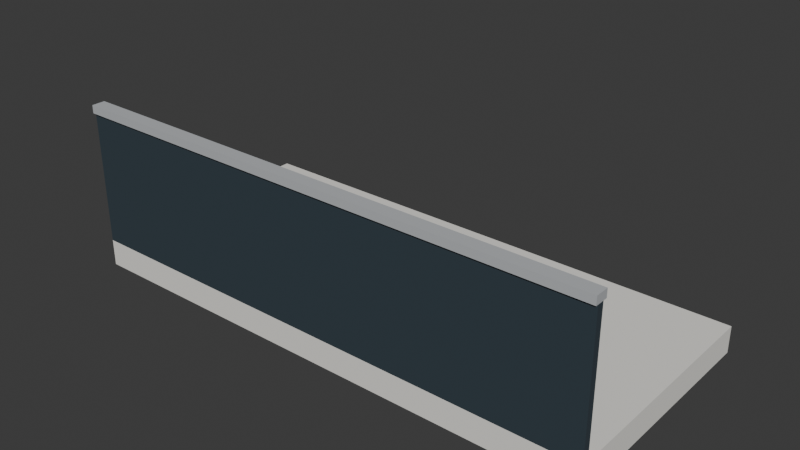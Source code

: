 # Source: galleria-gallery.blend  (saved by Blender 5.2.44; exported with 4.5.12 LTS)
import bpy
from mathutils import Matrix  # noqa: F401  (used for matrix-valued properties, if any)

bpy.ops.wm.read_factory_settings(use_empty=True)
scene = bpy.context.scene
scene.name = 'Scene'

# ---- collections
col_collection = bpy.data.collections.new('Collection'); scene.collection.children.link(col_collection)

# ---- materials (node trees are filled in below, after node groups)
mat_panel = bpy.data.materials.new('panel')
mat_panel.diffuse_color = (0.8388, 0.8228, 0.7758, 1.0)
mat_glass = bpy.data.materials.new('glass')
mat_glass.diffuse_color = (0.04092, 0.05951, 0.07421, 1.0)
mat_steel = bpy.data.materials.new('steel')
mat_steel.diffuse_color = (0.4735, 0.491, 0.5089, 1.0)

# ---- material node trees
mat_panel.use_nodes = True; mat_panel.node_tree.nodes.clear()
_N = mat_panel.node_tree.nodes; _L = mat_panel.node_tree.links
n0 = _N.new('ShaderNodeBsdfPrincipled'); n0.name = 'Principled BSDF'; n0.location = (-200, 100)
n0.inputs[0].default_value = (0.8388, 0.8228, 0.7758, 1.0)
n0.inputs[2].default_value = 0.85
n0.inputs[10].default_value = 0.005
n1 = _N.new('ShaderNodeOutputMaterial'); n1.name = 'Material Output'; n1.location = (200, 100)
_L.new(n0.outputs[0], n1.inputs[0])
n1.is_active_output = True
mat_glass.use_nodes = True; mat_glass.node_tree.nodes.clear()
_N = mat_glass.node_tree.nodes; _L = mat_glass.node_tree.links
n0 = _N.new('ShaderNodeBsdfPrincipled'); n0.name = 'Principled BSDF'; n0.location = (-200, 100)
n0.inputs[0].default_value = (0.04092, 0.05951, 0.07421, 1.0)
n0.inputs[2].default_value = 0.25
n0.inputs[10].default_value = 0.005
n1 = _N.new('ShaderNodeOutputMaterial'); n1.name = 'Material Output'; n1.location = (200, 100)
_L.new(n0.outputs[0], n1.inputs[0])
n1.is_active_output = True
mat_steel.use_nodes = True; mat_steel.node_tree.nodes.clear()
_N = mat_steel.node_tree.nodes; _L = mat_steel.node_tree.links
n0 = _N.new('ShaderNodeBsdfPrincipled'); n0.name = 'Principled BSDF'; n0.location = (-200, 100)
n0.inputs[0].default_value = (0.4735, 0.491, 0.5089, 1.0)
n0.inputs[2].default_value = 0.85
n0.inputs[10].default_value = 0.005
n1 = _N.new('ShaderNodeOutputMaterial'); n1.name = 'Material Output'; n1.location = (200, 100)
_L.new(n0.outputs[0], n1.inputs[0])
n1.is_active_output = True

# ---- world
world_world = bpy.data.worlds.new('World'); scene.world = world_world
world_world.use_nodes = True; world_world.node_tree.nodes.clear()
_N = world_world.node_tree.nodes; _L = world_world.node_tree.links
n0 = _N.new('ShaderNodeOutputWorld'); n0.name = 'World Output'; n0.location = (200, 100)
n1 = _N.new('ShaderNodeBackground'); n1.name = 'Background'; n1.location = (-200, 100)
n1.inputs[0].default_value = (0.05088, 0.05088, 0.05088, 1.0)
_L.new(n1.outputs[0], n0.inputs[0])
n0.is_active_output = True
world_world.color = (0.05088, 0.05088, 0.05088)
world_world.sun_shadow_jitter_overblur = 0.0

# ---- meshes
me_deck = bpy.data.meshes.new('deck')
me_deck.from_pydata([(-2.0, -3.8, -0.2), (2.0, -3.8, -0.2), (2.0, -2.0, -0.2), (-2.0, -2.0, -0.2), (-2.0, -3.8, 0.0), (2.0, -3.8, 0.0), (2.0, -2.0, 0.0), (-2.0, -2.0, 0.0), (-2.0, -3.8, 0.0), (2.0, -3.8, 0.0), (2.0, -3.75, 0.0), (-2.0, -3.75, 0.0), (-2.0, -3.8, 1.0), (2.0, -3.8, 1.0), (2.0, -3.75, 1.0), (-2.0, -3.75, 1.0), (-2.0, -3.82, 1.0), (2.0, -3.82, 1.0), (2.0, -3.72, 1.0), (-2.0, -3.72, 1.0), (-2.0, -3.82, 1.06), (2.0, -3.82, 1.06), (2.0, -3.72, 1.06), (-2.0, -3.72, 1.06)], [], [(0, 3, 2, 1), (4, 5, 6, 7), (0, 1, 5, 4), (1, 2, 6, 5), (2, 3, 7, 6), (3, 0, 4, 7), (8, 11, 10, 9), (12, 13, 14, 15), (8, 9, 13, 12), (9, 10, 14, 13), (10, 11, 15, 14), (11, 8, 12, 15), (16, 19, 18, 17), (20, 21, 22, 23), (16, 17, 21, 20), (17, 18, 22, 21), (18, 19, 23, 22), (19, 16, 20, 23)])
me_deck.polygons.foreach_set('material_index', [0, 0, 0, 0, 0, 0, 1, 1, 1, 1, 1, 1, 2, 2, 2, 2, 2, 2])
me_deck.materials.append(mat_panel)
me_deck.materials.append(mat_glass)
me_deck.materials.append(mat_steel)
me_deck.update()

# ---- objects
ob_galleria_gallery = bpy.data.objects.new('galleria-gallery', me_deck)

# ---- transforms, parenting, visibility, modifiers, constraints
ob_galleria_gallery.location = (0.0, 0.0, 0.0)

# ---- collection membership
col_collection.objects.link(ob_galleria_gallery)

# ---- scene / render settings (as saved in the file)
scene.frame_start = 1; scene.frame_end = 250; scene.frame_set(1)
scene.render.engine = 'BLENDER_EEVEE_NEXT'
scene.render.bake_bias = 0.0
scene.render.bake_samples = 0
scene.render.compositor_device = 'GPU'
scene.eevee.use_volume_custom_range = False
scene.eevee.fast_gi_thickness_near = 0.1
scene.eevee.fast_gi_thickness_far = 0.0
scene.eevee.ray_tracing_options.screen_trace_thickness = 0.1
bpy.context.view_layer.update()

# ---- added for rendering (the .blend has no active camera and no usable light): camera, sun
cam_auto = bpy.data.cameras.new('AutoCamera')
cam_auto.lens = 50.0
cam_auto.sensor_width = 36.0
cam_auto.clip_end = 1000.0
ob_auto_camera = bpy.data.objects.new('AutoCamera', cam_auto)
scene.collection.objects.link(ob_auto_camera)
ob_auto_camera.location = (4.2298, -7.98577, 3.81384)
ob_auto_camera.rotation_euler = (1.09748, -7.21219e-08, 0.694738)
scene.camera = ob_auto_camera
light_auto_sun = bpy.data.lights.new('AutoSun', 'SUN')
light_auto_sun.energy = 3.0
light_auto_sun.angle = 0.0523599
ob_auto_sun = bpy.data.objects.new('AutoSun', light_auto_sun)
scene.collection.objects.link(ob_auto_sun)
ob_auto_sun.rotation_euler = (0.872665, 0.174533, 0.523599)
bpy.context.view_layer.update()
